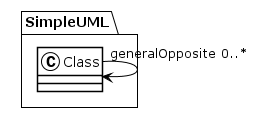

The diagram above was rendered by PlantUML. Its source (embedded in the PNG):
@startuml
!theme plain
package SimpleUML {
class Class {
}
Class "generalOpposite 0..*" --> Class
class Class {
}
}
@enduml